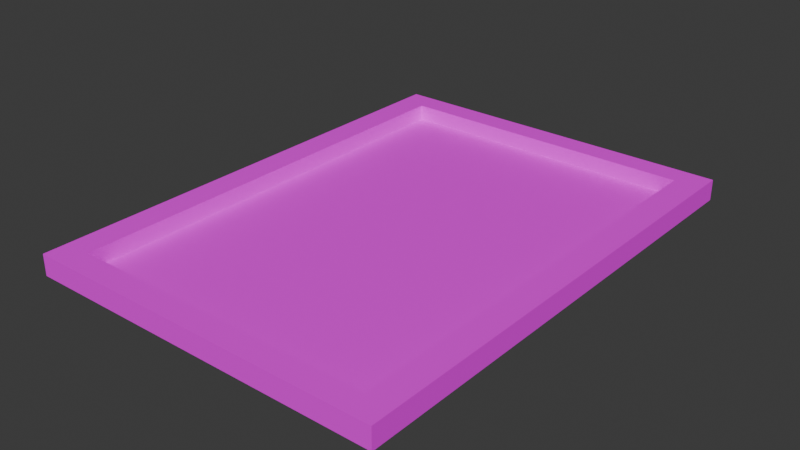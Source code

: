 # Source: OrderTray.blend  (saved by Blender 4.2.66; exported with 4.5.12 LTS)
import bpy
from mathutils import Matrix  # noqa: F401  (used for matrix-valued properties, if any)

bpy.ops.wm.read_factory_settings(use_empty=True)
scene = bpy.context.scene
scene.name = 'Scene'

# ---- collections
col_collection = bpy.data.collections.new('Collection'); scene.collection.children.link(col_collection)

# ---- images (referenced by path relative to the original .blend; pixels are not part of the script)
import os
ASSET_DIR = os.environ.get("B2B_ASSET_DIR", "")  # directory of the original .blend (textures are referenced by path, not embedded)
HERE = os.path.dirname(os.path.abspath(__file__))  # packed textures are extracted next to this script under _unpacked/

def load_image(name, relpath, width, height, colorspace="sRGB"):
    """Load a texture the original file referenced (path relative to the .blend, or extracted next to this script)."""
    p = next((c for c in (os.path.join(HERE, relpath), os.path.join(ASSET_DIR, relpath)) if relpath and os.path.exists(c)), "")
    if p:
        img = bpy.data.images.load(p, check_existing=True)
        img.name = name
    else:  # same state as the original file: an image datablock whose file is absent (Cycles renders it pink)
        img = bpy.data.images.new(name, width, height)
        img.source = "FILE"
        img.filepath = "//" + (relpath or name)
    img.colorspace_settings.name = colorspace
    return img
img_wood_05_jpg = load_image('Wood_05.jpg', 'Wood_05.jpg', 1024, 1024, 'sRGB')

# ---- materials (node trees are filled in below, after node groups)
mat_ordertray = bpy.data.materials.new('OrderTray')
mat_ordertray.diffuse_color = (1.0, 1.0, 1.0, 1.0)
mat_ordertray.roughness = 0.5528

# ---- material node trees
mat_ordertray.use_nodes = True; mat_ordertray.node_tree.nodes.clear()
_N = mat_ordertray.node_tree.nodes; _L = mat_ordertray.node_tree.links
n0 = _N.new('ShaderNodeBsdfPrincipled'); n0.name = 'Principled BSDF'; n0.location = (10, 300)
n0.inputs[2].default_value = 0.5528
n0.inputs[27].default_value = (0.0, 0.0, 0.0, 1.0)
n0.inputs[28].default_value = 1.0
n1 = _N.new('ShaderNodeOutputMaterial'); n1.name = 'Material Output'; n1.location = (300, 300)
n2 = _N.new('ShaderNodeNormalMap'); n2.name = 'Normal Map'; n2.location = (-300, -300)
n2.label = 'Normal/Map'
n3 = _N.new('ShaderNodeTexImage'); n3.name = 'Image Texture'; n3.location = (-300, 600)
n3.image = img_wood_05_jpg
_L.new(n0.outputs[0], n1.inputs[0])
_L.new(n2.outputs[0], n0.inputs[5])
_L.new(n3.outputs[0], n0.inputs[0])
n1.is_active_output = True

# ---- world
world_world = bpy.data.worlds.new('World'); scene.world = world_world
world_world.use_nodes = True; world_world.node_tree.nodes.clear()
_N = world_world.node_tree.nodes; _L = world_world.node_tree.links
n0 = _N.new('ShaderNodeOutputWorld'); n0.name = 'World Output'; n0.location = (300, 300)
n1 = _N.new('ShaderNodeBackground'); n1.name = 'Background'; n1.location = (10, 300)
n1.inputs[0].default_value = (0.05088, 0.05088, 0.05088, 1.0)
_L.new(n1.outputs[0], n0.inputs[0])
n0.is_active_output = True
world_world.color = (0.05088, 0.05088, 0.05088)
world_world.sun_shadow_jitter_overblur = 0.0

# ---- meshes
me_cube = bpy.data.meshes.new('Cube')
me_cube.from_pydata([(-0.2499, -0.3396, -0.01454), (-0.2499, -0.3396, 0.01454), (-0.2499, 0.3396, -0.01454), (-0.2499, 0.3396, 0.01454), (0.2499, -0.3396, -0.01454), (0.2499, -0.3396, 0.01454), (0.2499, 0.3396, -0.01454), (0.2499, 0.3396, 0.01454), (-0.2499, 0.3057, -0.01454), (-0.2499, -0.3057, -0.01454), (-0.2499, -0.3057, 0.01454), (-0.2499, 0.3057, 0.01454), (0.2499, -0.3057, -0.01454), (0.2499, 0.3057, -0.01454), (0.2499, 0.3057, 0.01454), (0.2499, -0.3057, 0.01454), (0.2117, 0.3396, -0.01454), (-0.2117, 0.3396, -0.01454), (-0.2117, 0.3396, 0.01454), (0.2117, 0.3396, 0.01454), (-0.2117, -0.3396, -0.01454), (0.2117, -0.3396, -0.01454), (0.2117, -0.3396, 0.01454), (-0.2117, -0.3396, 0.01454), (-0.2117, 0.3057, 0.01454), (0.2117, 0.3057, 0.01454), (-0.2117, -0.3057, 0.01454), (0.2117, -0.3057, 0.01454), (0.2117, 0.3057, -0.01454), (-0.2117, 0.3057, -0.01454), (0.2117, -0.3057, -0.01454), (-0.2117, -0.3057, -0.01454), (-0.2117, 0.3057, -0.007439), (0.2117, 0.3057, -0.007439), (-0.2117, -0.3057, -0.007439), (0.2117, -0.3057, -0.007439)], [], [(8, 11, 3, 2), (16, 19, 7, 6), (12, 15, 5, 4), (20, 23, 1, 0), (30, 12, 4, 21), (26, 10, 1, 23), (18, 3, 11, 24), (24, 11, 10, 26), (16, 6, 13, 28), (28, 13, 12, 30), (6, 7, 14, 13), (13, 14, 15, 12), (0, 1, 10, 9), (9, 10, 11, 8), (8, 29, 31, 9), (29, 28, 30, 31), (2, 17, 29, 8), (17, 16, 28, 29), (14, 25, 27, 15), (26, 27, 35, 34), (7, 19, 25, 14), (19, 18, 24, 25), (15, 27, 22, 5), (27, 26, 23, 22), (9, 31, 20, 0), (31, 30, 21, 20), (4, 5, 22, 21), (21, 22, 23, 20), (2, 3, 18, 17), (17, 18, 19, 16), (33, 32, 34, 35), (25, 24, 32, 33), (27, 25, 33, 35), (24, 26, 34, 32)])
_uv = me_cube.uv_layers.new(name='UVMap')
_uv.uv.foreach_set('vector', [0.25, 0.1667, 0.5, 0.1667, 0.5, 0.25, 0.25, 0.25, 0.25, 0.4167, 0.5, 0.4167, 0.5, 0.5, 0.25, 0.5, 0.25, 0.6667, 0.5, 0.6667, 0.5, 0.75, 0.25, 0.75, 0.25, 0.9167, 0.5, 0.9167, 0.5, 1.0, 0.25, 1.0, 0.1667, 0.6667, 0.25, 0.6667, 0.25, 0.75, 0.1667, 0.75, 0.6667, 0.6667, 0.75, 0.6667, 0.75, 0.75, 0.6667, 0.75, 0.6667, 0.5, 0.75, 0.5, 0.75, 0.5833, 0.6667, 0.5833, 0.6667, 0.5833, 0.75, 0.5833, 0.75, 0.6667, 0.6667, 0.6667, 0.1667, 0.5, 0.25, 0.5, 0.25, 0.5833, 0.1667, 0.5833, 0.1667, 0.5833, 0.25, 0.5833, 0.25, 0.6667, 0.1667, 0.6667, 0.25, 0.5, 0.5, 0.5, 0.5, 0.5833, 0.25, 0.5833, 0.25, 0.5833, 0.5, 0.5833, 0.5, 0.6667, 0.25, 0.6667, 0.25, 0.0, 0.5, 0.0, 0.5, 0.08333, 0.25, 0.08333, 0.25, 0.08333, 0.5, 0.08333, 0.5, 0.1667, 0.25, 0.1667, 0.0, 0.5833, 0.08333, 0.5833, 0.08333, 0.6667, 0.0, 0.6667, 0.08333, 0.5833, 0.1667, 0.5833, 0.1667, 0.6667, 0.08333, 0.6667, 0.0, 0.5, 0.08333, 0.5, 0.08333, 0.5833, 0.0, 0.5833, 0.08333, 0.5, 0.1667, 0.5, 0.1667, 0.5833, 0.08333, 0.5833, 0.5, 0.5833, 0.5833, 0.5833, 0.5833, 0.6667, 0.5, 0.6667, 0.6667, 0.6667, 0.5833, 0.6667, 0.5833, 0.6667, 0.6667, 0.6667, 0.5, 0.5, 0.5833, 0.5, 0.5833, 0.5833, 0.5, 0.5833, 0.5833, 0.5, 0.6667, 0.5, 0.6667, 0.5833, 0.5833, 0.5833, 0.5, 0.6667, 0.5833, 0.6667, 0.5833, 0.75, 0.5, 0.75, 0.5833, 0.6667, 0.6667, 0.6667, 0.6667, 0.75, 0.5833, 0.75, 0.0, 0.6667, 0.08333, 0.6667, 0.08333, 0.75, 0.0, 0.75, 0.08333, 0.6667, 0.1667, 0.6667, 0.1667, 0.75, 0.08333, 0.75, 0.25, 0.75, 0.5, 0.75, 0.5, 0.8333, 0.25, 0.8333, 0.25, 0.8333, 0.5, 0.8333, 0.5, 0.9167, 0.25, 0.9167, 0.25, 0.25, 0.5, 0.25, 0.5, 0.3333, 0.25, 0.3333, 0.25, 0.3333, 0.5, 0.3333, 0.5, 0.4167, 0.25, 0.4167, -3.924e-08, 9.236e-08, 0.6385, 1.591e-08, 0.6385, 1.0, 1.052e-09, 1.0, 0.5833, 0.5833, 0.6667, 0.5833, 0.6667, 0.5833, 0.5833, 0.5833, 0.5833, 0.6667, 0.5833, 0.5833, 0.5833, 0.5833, 0.5833, 0.6667, 0.6667, 0.5833, 0.6667, 0.6667, 0.6667, 0.6667, 0.6667, 0.5833])
me_cube.materials.append(mat_ordertray)
me_cube.update()

# ---- objects
ob_ordertray = bpy.data.objects.new('OrderTray', me_cube)

# ---- transforms, parenting, visibility, modifiers, constraints
ob_ordertray.location = (0.0, 0.0, 0.01661)

# ---- collection membership
col_collection.objects.link(ob_ordertray)

# ---- scene / render settings (as saved in the file)
scene.frame_start = 1; scene.frame_end = 250; scene.frame_set(1)
scene.render.engine = 'BLENDER_EEVEE_NEXT'
scene.render.fps = 25
bpy.context.view_layer.update()

# ---- added for rendering (the .blend has no active camera and no usable light): camera, sun
cam_auto = bpy.data.cameras.new('AutoCamera')
cam_auto.lens = 50.0
cam_auto.sensor_width = 36.0
cam_auto.clip_end = 1000.0
ob_auto_camera = bpy.data.objects.new('AutoCamera', cam_auto)
scene.collection.objects.link(ob_auto_camera)
ob_auto_camera.location = (0.780757, -0.936909, 0.641215)
ob_auto_camera.rotation_euler = (1.09748, -7.21219e-08, 0.694738)
scene.camera = ob_auto_camera
light_auto_sun = bpy.data.lights.new('AutoSun', 'SUN')
light_auto_sun.energy = 3.0
light_auto_sun.angle = 0.0523599
ob_auto_sun = bpy.data.objects.new('AutoSun', light_auto_sun)
scene.collection.objects.link(ob_auto_sun)
ob_auto_sun.rotation_euler = (0.872665, 0.174533, 0.523599)
bpy.context.view_layer.update()
